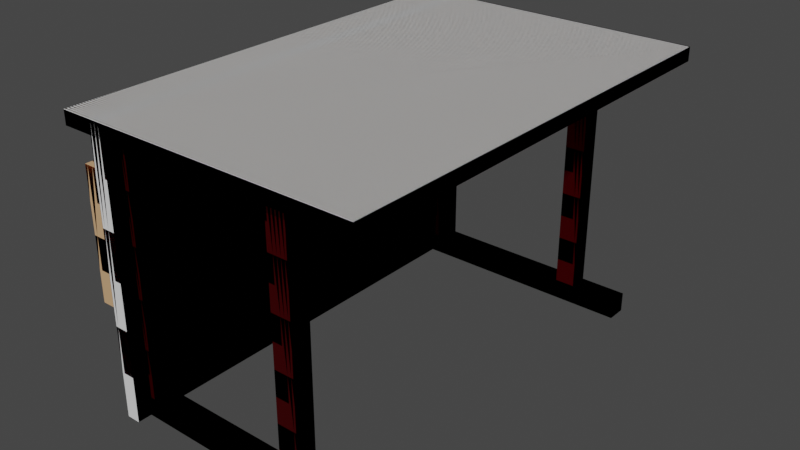 # Source: desk_red.blend  (saved by Blender 3.5.10; exported with 4.5.12 LTS)
import bpy
from mathutils import Matrix  # noqa: F401  (used for matrix-valued properties, if any)

bpy.ops.wm.read_factory_settings(use_empty=True)
scene = bpy.context.scene
scene.name = 'Scene'

# ---- collections
col_collection = bpy.data.collections.new('Collection'); scene.collection.children.link(col_collection)
col_collection_2 = bpy.data.collections.new('Collection 2'); scene.collection.children.link(col_collection_2)

# ---- materials (node trees are filled in below, after node groups)
mat_material_001 = bpy.data.materials.new('Material.001')
mat_material_001.use_transparent_shadow = False
mat_material_002 = bpy.data.materials.new('Material.002')
mat_material_002.use_transparent_shadow = False

# ---- material node trees
mat_material_001.use_nodes = True; mat_material_001.node_tree.nodes.clear()
_N = mat_material_001.node_tree.nodes; _L = mat_material_001.node_tree.links
n0 = _N.new('ShaderNodeBsdfPrincipled'); n0.name = 'Principled BSDF'; n0.location = (10, 300)
n0.distribution = 'GGX'
n0.subsurface_method = 'RANDOM_WALK_SKIN'
n0.inputs[0].default_value = (0.26, 0.002125, 0.00481, 1.0)
n0.inputs[1].default_value = 1.0
n0.inputs[3].default_value = 1.45
n0.inputs[27].default_value = (0.0, 0.0, 0.0, 1.0)
n0.inputs[28].default_value = 1.0
n1 = _N.new('ShaderNodeOutputMaterial'); n1.name = 'Material Output'; n1.location = (300, 300)
_L.new(n0.outputs[0], n1.inputs[0])
n1.is_active_output = True
mat_material_002.use_nodes = True; mat_material_002.node_tree.nodes.clear()
_N = mat_material_002.node_tree.nodes; _L = mat_material_002.node_tree.links
n0 = _N.new('ShaderNodeBsdfPrincipled'); n0.name = 'Principled BSDF'; n0.location = (10, 300)
n0.distribution = 'GGX'
n0.subsurface_method = 'RANDOM_WALK_SKIN'
n0.inputs[0].default_value = (0.6584, 0.402, 0.2122, 1.0)
n0.inputs[3].default_value = 1.45
n0.inputs[27].default_value = (0.0, 0.0, 0.0, 1.0)
n0.inputs[28].default_value = 1.0
n1 = _N.new('ShaderNodeOutputMaterial'); n1.name = 'Material Output'; n1.location = (300, 300)
_L.new(n0.outputs[0], n1.inputs[0])
n1.is_active_output = True

# ---- world
world_world = bpy.data.worlds.new('World'); scene.world = world_world
world_world.use_nodes = True; world_world.node_tree.nodes.clear()
_N = world_world.node_tree.nodes; _L = world_world.node_tree.links
n0 = _N.new('ShaderNodeOutputWorld'); n0.name = 'World Output'; n0.location = (300, 300)
n1 = _N.new('ShaderNodeBackground'); n1.name = 'Background'; n1.location = (10, 300)
n1.inputs[0].default_value = (0.05088, 0.05088, 0.05088, 1.0)
_L.new(n1.outputs[0], n0.inputs[0])
n0.is_active_output = True
world_world.color = (0.05088, 0.05088, 0.05088)
world_world.use_sun_shadow = False
world_world.sun_shadow_jitter_overblur = 0.0

# ---- meshes
me_cube_001 = bpy.data.meshes.new('Cube.001')
me_cube_001.from_pydata([(-1.209, -1.811, -0.04771), (-1.209, -1.811, 0.06165), (-1.209, 1.819, -0.04771), (-1.209, 1.819, 0.06165), (1.213, -1.811, -0.04771), (1.213, -1.811, 0.06165), (1.213, 1.819, -0.04771), (1.213, 1.819, 0.06165), (-1.209, -1.811, -0.04771), (-1.209, -1.811, 0.06165), (-1.209, 1.819, -0.04771), (-1.209, 1.819, 0.06165), (1.213, -1.811, -0.04771), (1.213, -1.811, 0.06165), (1.213, 1.819, -0.04771), (1.213, 1.819, 0.06165), (-0.9575, -1.811, 0.05143), (-0.8481, -1.811, 0.05143), (-0.9575, 1.819, 0.05143), (-0.8481, 1.819, 0.05143), (-0.9575, -1.811, -2.17), (-0.8481, -1.811, -2.17), (-0.9575, 1.819, -2.17), (-0.8481, 1.819, -2.17), (-0.9575, -1.811, 0.05143), (-0.8481, -1.811, 0.05143), (-0.9575, 1.819, 0.05143), (-0.8481, 1.819, 0.05143), (-0.9575, -1.811, -2.17), (-0.8481, -1.811, -2.17), (-0.9575, 1.819, -2.17), (-0.8481, 1.819, -2.17)], [], [(0, 1, 3, 2), (2, 3, 7, 6), (6, 7, 5, 4), (4, 5, 1, 0), (2, 6, 4, 0), (7, 3, 1, 5), (8, 9, 11, 10), (10, 11, 15, 14), (14, 15, 13, 12), (12, 13, 9, 8), (10, 14, 12, 8), (15, 11, 9, 13), (16, 17, 19, 18), (18, 19, 23, 22), (22, 23, 21, 20), (20, 21, 17, 16), (18, 22, 20, 16), (23, 19, 17, 21), (24, 25, 27, 26), (26, 27, 31, 30), (30, 31, 29, 28), (28, 29, 25, 24), (26, 30, 28, 24), (31, 27, 25, 29)])
me_cube_001.polygons.foreach_set('use_smooth', [True] * 24)
_k = set([(0, 1), (0, 2), (0, 4), (1, 3), (1, 5), (2, 3), (2, 6), (3, 7), (4, 5), (4, 6), (5, 7), (6, 7), (8, 9), (8, 10), (8, 12), (9, 11), (9, 13), (10, 11), (10, 14), (11, 15), (12, 13), (12, 14), (13, 15), (14, 15), (16, 17), (16, 18), (16, 20), (17, 19), (17, 21), (18, 19), (18, 22), (19, 23), (20, 21), (20, 22), (21, 23), (22, 23), (24, 25), (24, 26), (24, 28), (25, 27), (25, 29), (26, 27), (26, 30), (27, 31), (28, 29), (28, 30), (29, 31), (30, 31)])
me_cube_001.attributes.new('sharp_edge', 'BOOLEAN', 'EDGE').data.foreach_set('value', [ (min(e.vertices), max(e.vertices)) in _k for e in me_cube_001.edges])
_uv = me_cube_001.uv_layers.new(name='UVMap')
_uv.uv.foreach_set('vector', [0.375, 0.0, 0.625, 0.0, 0.625, 0.25, 0.375, 0.25, 0.375, 0.25, 0.625, 0.25, 0.625, 0.5, 0.375, 0.5, 0.375, 0.5, 0.625, 0.5, 0.625, 0.75, 0.375, 0.75, 0.375, 0.75, 0.625, 0.75, 0.625, 1.0, 0.375, 1.0, 0.125, 0.5, 0.375, 0.5, 0.375, 0.75, 0.125, 0.75, 0.625, 0.5, 0.875, 0.5, 0.875, 0.75, 0.625, 0.75, 0.375, 0.0, 0.625, 0.0, 0.625, 0.25, 0.375, 0.25, 0.375, 0.25, 0.625, 0.25, 0.625, 0.5, 0.375, 0.5, 0.375, 0.5, 0.625, 0.5, 0.625, 0.75, 0.375, 0.75, 0.375, 0.75, 0.625, 0.75, 0.625, 1.0, 0.375, 1.0, 0.125, 0.5, 0.375, 0.5, 0.375, 0.75, 0.125, 0.75, 0.625, 0.5, 0.875, 0.5, 0.875, 0.75, 0.625, 0.75, 0.375, 0.0, 0.625, 0.0, 0.625, 0.25, 0.375, 0.25, 0.375, 0.25, 0.625, 0.25, 0.625, 0.5, 0.375, 0.5, 0.375, 0.5, 0.625, 0.5, 0.625, 0.75, 0.375, 0.75, 0.375, 0.75, 0.625, 0.75, 0.625, 1.0, 0.375, 1.0, 0.125, 0.5, 0.375, 0.5, 0.375, 0.75, 0.125, 0.75, 0.625, 0.5, 0.875, 0.5, 0.875, 0.75, 0.625, 0.75, 0.375, 0.0, 0.625, 0.0, 0.625, 0.25, 0.375, 0.25, 0.375, 0.25, 0.625, 0.25, 0.625, 0.5, 0.375, 0.5, 0.375, 0.5, 0.625, 0.5, 0.625, 0.75, 0.375, 0.75, 0.375, 0.75, 0.625, 0.75, 0.625, 1.0, 0.375, 1.0, 0.125, 0.5, 0.375, 0.5, 0.375, 0.75, 0.125, 0.75, 0.625, 0.5, 0.875, 0.5, 0.875, 0.75, 0.625, 0.75])
me_cube_001.update()
me_cube_001.normals_split_custom_set([tuple(v) for v in zip(*[iter([-1.0, 0.0, 0.0, -1.0, 0.0, 0.0, -1.0, 0.0, 0.0, -1.0, 0.0, 0.0, 0.0, 1.0, 0.0, 0.0, 1.0, 0.0, 0.0, 1.0, 0.0, 0.0, 1.0, 0.0, 1.0, 0.0, 0.0, 1.0, 0.0, 0.0, 1.0, 0.0, 0.0, 1.0, 0.0, 0.0, 0.0, -1.0, 0.0, 0.0, -1.0, 0.0, 0.0, -1.0, 0.0, 0.0, -1.0, 0.0, 0.0, 0.0, -1.0, 0.0, 0.0, -1.0, 0.0, 0.0, -1.0, 0.0, 0.0, -1.0, 0.0, 0.0, 1.0, 0.0, 0.0, 1.0, 0.0, 0.0, 1.0, 0.0, 0.0, 1.0, -1.0, 0.0, 0.0, -1.0, 0.0, 0.0, -1.0, 0.0, 0.0, -1.0, 0.0, 0.0, 0.0, 1.0, 0.0, 0.0, 1.0, 0.0, 0.0, 1.0, 0.0, 0.0, 1.0, 0.0, 1.0, 0.0, 0.0, 1.0, 0.0, 0.0, 1.0, 0.0, 0.0, 1.0, 0.0, 0.0, 0.0, -1.0, 0.0, 0.0, -1.0, 0.0, 0.0, -1.0, 0.0, 0.0, -1.0, 0.0, 0.0, 0.0, -1.0, 0.0, 0.0, -1.0, 0.0, 0.0, -1.0, 0.0, 0.0, -1.0, 0.0, 0.0, 1.0, 0.0, 0.0, 1.0, 0.0, 0.0, 1.0, 0.0, 0.0, 1.0, 0.0, 0.0, 1.0, 0.0, 0.0, 1.0, 0.0, 0.0, 1.0, 0.0, 0.0, 1.0, 0.0, 1.0, 0.0, 0.0, 1.0, 0.0, 0.0, 1.0, 0.0, 0.0, 1.0, 0.0, 0.0, 0.0, -1.0, 0.0, 0.0, -1.0, 0.0, 0.0, -1.0, 0.0, 0.0, -1.0, 0.0, -1.0, 0.0, 0.0, -1.0, 0.0, 0.0, -1.0, 0.0, 0.0, -1.0, 0.0, -1.0, 0.0, 5.367e-08, -1.0, 0.0, 5.367e-08, -1.0, 0.0, 5.367e-08, -1.0, 0.0, 5.367e-08, 1.0, 0.0, -5.367e-08, 1.0, 0.0, -5.367e-08, 1.0, 0.0, -5.367e-08, 1.0, 0.0, -5.367e-08, 0.0, 0.0, 1.0, 0.0, 0.0, 1.0, 0.0, 0.0, 1.0, 0.0, 0.0, 1.0, 0.0, 1.0, 0.0, 0.0, 1.0, 0.0, 0.0, 1.0, 0.0, 0.0, 1.0, 0.0, 0.0, 0.0, -1.0, 0.0, 0.0, -1.0, 0.0, 0.0, -1.0, 0.0, 0.0, -1.0, 0.0, -1.0, 0.0, 0.0, -1.0, 0.0, 0.0, -1.0, 0.0, 0.0, -1.0, 0.0, -1.0, 0.0, 5.367e-08, -1.0, 0.0, 5.367e-08, -1.0, 0.0, 5.367e-08, -1.0, 0.0, 5.367e-08, 1.0, 0.0, -5.367e-08, 1.0, 0.0, -5.367e-08, 1.0, 0.0, -5.367e-08, 1.0, 0.0, -5.367e-08])] * 3)])
me_002 = bpy.data.meshes.new('Куб.002')
me_002.from_pydata([(-1.0, -1.0, -1.0), (-1.0, -1.0, 1.0), (-1.0, 1.0, -1.0), (-1.0, 1.0, 1.0), (1.0, -1.0, -1.0), (1.0, -1.0, 1.0), (1.0, 1.0, -1.0), (1.0, 1.0, 1.0), (-0.6784, -0.8454, -0.7113), (-0.6784, -0.8454, -40.71), (-0.6784, -0.9343, -0.7113), (-0.6784, -0.9343, -40.71), (-0.8117, -0.8454, -0.7113), (-0.8117, -0.8454, -40.71), (-0.8117, -0.9343, -0.7113), (-0.8117, -0.9343, -40.71), (0.4883, -0.8454, -0.7113), (0.4883, -0.8454, -40.71), (0.4883, -0.9343, -0.7113), (0.4883, -0.9343, -40.71), (0.3549, -0.8454, -0.7113), (0.3549, -0.8454, -40.71), (0.3549, -0.9343, -0.7113), (0.3549, -0.9343, -40.71), (0.4883, 0.9323, -0.7112), (0.4883, 0.9323, -40.71), (0.4883, 0.8434, -0.7112), (0.4883, 0.8434, -40.71), (0.3549, 0.9323, -0.7112), (0.3549, 0.9323, -40.71), (0.3549, 0.8434, -0.7112), (0.3549, 0.8434, -40.71), (0.8008, 0.9323, -43.85), (-0.8659, 0.9323, -43.85), (0.8008, 0.8434, -43.85), (-0.8659, 0.8434, -43.85), (0.8008, 0.9323, -40.65), (-0.8659, 0.9323, -40.65), (0.8008, 0.8434, -40.65), (-0.8659, 0.8434, -40.65), (-0.6784, 0.9323, -0.7112), (-0.6784, 0.9323, -40.71), (-0.6784, 0.8434, -0.7112), (-0.6784, 0.8434, -40.71), (-0.8117, 0.9323, -0.7112), (-0.8117, 0.9323, -40.71), (-0.8117, 0.8434, -0.7112), (-0.8117, 0.8434, -40.71), (0.8008, -0.8454, -43.85), (-0.8659, -0.8454, -43.85), (0.8008, -0.9343, -43.85), (-0.8659, -0.9343, -43.85), (0.8008, -0.8454, -40.65), (-0.8659, -0.8454, -40.65), (0.8008, -0.9343, -40.65), (-0.8659, -0.9343, -40.65), (-0.8965, -1.0, -5.492), (-0.8132, -1.0, -5.492), (-0.8965, 1.0, -5.492), (-0.8132, 1.0, -5.492), (-0.8965, -1.0, -25.84), (-0.8132, -1.0, -25.84), (-0.8965, 1.0, -25.84), (-0.8132, 1.0, -25.84), (-1.0, -1.0, -1.0), (-1.0, -1.0, 1.0), (-1.0, 1.0, -1.0), (-1.0, 1.0, 1.0), (1.0, -1.0, -1.0), (1.0, -1.0, 1.0), (1.0, 1.0, -1.0), (1.0, 1.0, 1.0), (-0.6784, -0.8454, -0.7113), (-0.6784, -0.8454, -40.71), (-0.6784, -0.9343, -0.7113), (-0.6784, -0.9343, -40.71), (-0.8117, -0.8454, -0.7113), (-0.8117, -0.8454, -40.71), (-0.8117, -0.9343, -0.7113), (-0.8117, -0.9343, -40.71), (0.4883, -0.8454, -0.7113), (0.4883, -0.8454, -40.71), (0.4883, -0.9343, -0.7113), (0.4883, -0.9343, -40.71), (0.3549, -0.8454, -0.7113), (0.3549, -0.8454, -40.71), (0.3549, -0.9343, -0.7113), (0.3549, -0.9343, -40.71), (0.4883, 0.9323, -0.7112), (0.4883, 0.9323, -40.71), (0.4883, 0.8434, -0.7112), (0.4883, 0.8434, -40.71), (0.3549, 0.9323, -0.7112), (0.3549, 0.9323, -40.71), (0.3549, 0.8434, -0.7112), (0.3549, 0.8434, -40.71), (0.8008, 0.9323, -43.85), (-0.8659, 0.9323, -43.85), (0.8008, 0.8434, -43.85), (-0.8659, 0.8434, -43.85), (0.8008, 0.9323, -40.65), (-0.8659, 0.9323, -40.65), (0.8008, 0.8434, -40.65), (-0.8659, 0.8434, -40.65), (-0.6784, 0.9323, -0.7112), (-0.6784, 0.9323, -40.71), (-0.6784, 0.8434, -0.7112), (-0.6784, 0.8434, -40.71), (-0.8117, 0.9323, -0.7112), (-0.8117, 0.9323, -40.71), (-0.8117, 0.8434, -0.7112), (-0.8117, 0.8434, -40.71), (0.8008, -0.8454, -43.85), (-0.8659, -0.8454, -43.85), (0.8008, -0.9343, -43.85), (-0.8659, -0.9343, -43.85), (0.8008, -0.8454, -40.65), (-0.8659, -0.8454, -40.65), (0.8008, -0.9343, -40.65), (-0.8659, -0.9343, -40.65), (-0.8965, -1.0, -5.492), (-0.8132, -1.0, -5.492), (-0.8965, 1.0, -5.492), (-0.8132, 1.0, -5.492), (-0.8965, -1.0, -25.84), (-0.8132, -1.0, -25.84), (-0.8965, 1.0, -25.84), (-0.8132, 1.0, -25.84), (-1.0, -1.0, -1.0), (-1.0, -1.0, 1.0), (-1.0, 1.0, -1.0), (-1.0, 1.0, 1.0), (1.0, -1.0, -1.0), (1.0, -1.0, 1.0), (1.0, 1.0, -1.0), (1.0, 1.0, 1.0), (-0.6784, -0.8454, -0.7113), (-0.6784, -0.8454, -40.71), (-0.6784, -0.9343, -0.7113), (-0.6784, -0.9343, -40.71), (-0.8117, -0.8454, -0.7113), (-0.8117, -0.8454, -40.71), (-0.8117, -0.9343, -0.7113), (-0.8117, -0.9343, -40.71), (0.4883, -0.8454, -0.7113), (0.4883, -0.8454, -40.71), (0.4883, -0.9343, -0.7113), (0.4883, -0.9343, -40.71), (0.3549, -0.8454, -0.7113), (0.3549, -0.8454, -40.71), (0.3549, -0.9343, -0.7113), (0.3549, -0.9343, -40.71), (0.4883, 0.9323, -0.7112), (0.4883, 0.9323, -40.71), (0.4883, 0.8434, -0.7112), (0.4883, 0.8434, -40.71), (0.3549, 0.9323, -0.7112), (0.3549, 0.9323, -40.71), (0.3549, 0.8434, -0.7112), (0.3549, 0.8434, -40.71), (0.8008, 0.9323, -43.85), (-0.8659, 0.9323, -43.85), (0.8008, 0.8434, -43.85), (-0.8659, 0.8434, -43.85), (0.8008, 0.9323, -40.65), (-0.8659, 0.9323, -40.65), (0.8008, 0.8434, -40.65), (-0.8659, 0.8434, -40.65), (-0.6784, 0.9323, -0.7112), (-0.6784, 0.9323, -40.71), (-0.6784, 0.8434, -0.7112), (-0.6784, 0.8434, -40.71), (-0.8117, 0.9323, -0.7112), (-0.8117, 0.9323, -40.71), (-0.8117, 0.8434, -0.7112), (-0.8117, 0.8434, -40.71), (0.8008, -0.8454, -43.85), (-0.8659, -0.8454, -43.85), (0.8008, -0.9343, -43.85), (-0.8659, -0.9343, -43.85), (0.8008, -0.8454, -40.65), (-0.8659, -0.8454, -40.65), (0.8008, -0.9343, -40.65), (-0.8659, -0.9343, -40.65), (-0.8965, -1.0, -5.492), (-0.8132, -1.0, -5.492), (-0.8965, 1.0, -5.492), (-0.8132, 1.0, -5.492), (-0.8965, -1.0, -25.84), (-0.8132, -1.0, -25.84), (-0.8965, 1.0, -25.84), (-0.8132, 1.0, -25.84)], [], [(0, 1, 3, 2), (2, 3, 7, 6), (6, 7, 5, 4), (4, 5, 1, 0), (2, 6, 4, 0), (7, 3, 1, 5), (8, 12, 14, 10), (11, 10, 14, 15), (15, 14, 12, 13), (13, 9, 11, 15), (9, 8, 10, 11), (13, 12, 8, 9), (16, 20, 22, 18), (19, 18, 22, 23), (23, 22, 20, 21), (21, 17, 19, 23), (17, 16, 18, 19), (21, 20, 16, 17), (24, 28, 30, 26), (27, 26, 30, 31), (31, 30, 28, 29), (29, 25, 27, 31), (25, 24, 26, 27), (29, 28, 24, 25), (32, 36, 38, 34), (35, 34, 38, 39), (39, 38, 36, 37), (37, 33, 35, 39), (33, 32, 34, 35), (37, 36, 32, 33), (40, 44, 46, 42), (43, 42, 46, 47), (47, 46, 44, 45), (45, 41, 43, 47), (41, 40, 42, 43), (45, 44, 40, 41), (48, 52, 54, 50), (51, 50, 54, 55), (55, 54, 52, 53), (53, 49, 51, 55), (49, 48, 50, 51), (53, 52, 48, 49), (56, 57, 59, 58), (58, 59, 63, 62), (62, 63, 61, 60), (60, 61, 57, 56), (58, 62, 60, 56), (63, 59, 57, 61), (64, 65, 67, 66), (66, 67, 71, 70), (70, 71, 69, 68), (68, 69, 65, 64), (66, 70, 68, 64), (71, 67, 65, 69), (72, 76, 78, 74), (75, 74, 78, 79), (79, 78, 76, 77), (77, 73, 75, 79), (73, 72, 74, 75), (77, 76, 72, 73), (80, 84, 86, 82), (83, 82, 86, 87), (87, 86, 84, 85), (85, 81, 83, 87), (81, 80, 82, 83), (85, 84, 80, 81), (88, 92, 94, 90), (91, 90, 94, 95), (95, 94, 92, 93), (93, 89, 91, 95), (89, 88, 90, 91), (93, 92, 88, 89), (96, 100, 102, 98), (99, 98, 102, 103), (103, 102, 100, 101), (101, 97, 99, 103), (97, 96, 98, 99), (101, 100, 96, 97), (104, 108, 110, 106), (107, 106, 110, 111), (111, 110, 108, 109), (109, 105, 107, 111), (105, 104, 106, 107), (109, 108, 104, 105), (112, 116, 118, 114), (115, 114, 118, 119), (119, 118, 116, 117), (117, 113, 115, 119), (113, 112, 114, 115), (117, 116, 112, 113), (120, 121, 123, 122), (122, 123, 127, 126), (126, 127, 125, 124), (124, 125, 121, 120), (122, 126, 124, 120), (127, 123, 121, 125), (128, 129, 131, 130), (130, 131, 135, 134), (134, 135, 133, 132), (132, 133, 129, 128), (130, 134, 132, 128), (135, 131, 129, 133), (136, 140, 142, 138), (139, 138, 142, 143), (143, 142, 140, 141), (141, 137, 139, 143), (137, 136, 138, 139), (141, 140, 136, 137), (144, 148, 150, 146), (147, 146, 150, 151), (151, 150, 148, 149), (149, 145, 147, 151), (145, 144, 146, 147), (149, 148, 144, 145), (152, 156, 158, 154), (155, 154, 158, 159), (159, 158, 156, 157), (157, 153, 155, 159), (153, 152, 154, 155), (157, 156, 152, 153), (160, 164, 166, 162), (163, 162, 166, 167), (167, 166, 164, 165), (165, 161, 163, 167), (161, 160, 162, 163), (165, 164, 160, 161), (168, 172, 174, 170), (171, 170, 174, 175), (175, 174, 172, 173), (173, 169, 171, 175), (169, 168, 170, 171), (173, 172, 168, 169), (176, 180, 182, 178), (179, 178, 182, 183), (183, 182, 180, 181), (181, 177, 179, 183), (177, 176, 178, 179), (181, 180, 176, 177), (184, 185, 187, 186), (186, 187, 191, 190), (190, 191, 189, 188), (188, 189, 185, 184), (186, 190, 188, 184), (191, 187, 185, 189)])
me_002.polygons.foreach_set('use_smooth', [True] * 144)
me_002.polygons.foreach_set('material_index', [3, 3, 3, 3, 3, 3, 3, 0, 0, 0, 0, 0, 3, 0, 0, 0, 0, 0, 3, 0, 0, 0, 0, 0, 0, 0, 0, 0, 0, 0, 3, 0, 0, 0, 0, 0, 0, 0, 0, 0, 0, 0, 3, 3, 3, 3, 3, 3, 3, 3, 3, 3, 3, 3, 3, 0, 0, 0, 0, 0, 3, 0, 0, 0, 0, 0, 3, 0, 0, 0, 0, 0, 0, 0, 0, 0, 0, 0, 3, 0, 0, 0, 0, 0, 0, 0, 0, 0, 0, 0, 3, 3, 3, 3, 3, 3, 3, 3, 3, 3, 3, 3, 3, 0, 0, 0, 0, 0, 3, 0, 0, 0, 0, 0, 3, 0, 0, 0, 0, 0, 0, 0, 0, 0, 0, 0, 3, 0, 0, 0, 0, 0, 0, 0, 0, 0, 0, 0, 3, 3, 3, 3, 3, 3])
_k = set([(0, 1), (0, 2), (0, 4), (1, 3), (1, 5), (2, 3), (2, 6), (3, 7), (4, 5), (4, 6), (5, 7), (6, 7), (8, 9), (8, 10), (8, 12), (9, 11), (9, 13), (10, 11), (10, 14), (11, 15), (12, 13), (12, 14), (13, 15), (14, 15), (16, 17), (16, 18), (16, 20), (17, 19), (17, 21), (18, 19), (18, 22), (19, 23), (20, 21), (20, 22), (21, 23), (22, 23), (24, 25), (24, 26), (24, 28), (25, 27), (25, 29), (26, 27), (26, 30), (27, 31), (28, 29), (28, 30), (29, 31), (30, 31), (32, 33), (32, 34), (32, 36), (33, 35), (33, 37), (34, 35), (34, 38), (35, 39), (36, 37), (36, 38), (37, 39), (38, 39), (40, 41), (40, 42), (40, 44), (41, 43), (41, 45), (42, 43), (42, 46), (43, 47), (44, 45), (44, 46), (45, 47), (46, 47), (48, 49), (48, 50), (48, 52), (49, 51), (49, 53), (50, 51), (50, 54), (51, 55), (52, 53), (52, 54), (53, 55), (54, 55), (56, 57), (56, 58), (56, 60), (57, 59), (57, 61), (58, 59), (58, 62), (59, 63), (60, 61), (60, 62), (61, 63), (62, 63), (64, 65), (64, 66), (64, 68), (65, 67), (65, 69), (66, 67), (66, 70), (67, 71), (68, 69), (68, 70), (69, 71), (70, 71), (72, 73), (72, 74), (72, 76), (73, 75), (73, 77), (74, 75), (74, 78), (75, 79), (76, 77), (76, 78), (77, 79), (78, 79), (80, 81), (80, 82), (80, 84), (81, 83), (81, 85), (82, 83), (82, 86), (83, 87), (84, 85), (84, 86), (85, 87), (86, 87), (88, 89), (88, 90), (88, 92), (89, 91), (89, 93), (90, 91), (90, 94), (91, 95), (92, 93), (92, 94), (93, 95), (94, 95), (96, 97), (96, 98), (96, 100), (97, 99), (97, 101), (98, 99), (98, 102), (99, 103), (100, 101), (100, 102), (101, 103), (102, 103), (104, 105), (104, 106), (104, 108), (105, 107), (105, 109), (106, 107), (106, 110), (107, 111), (108, 109), (108, 110), (109, 111), (110, 111), (112, 113), (112, 114), (112, 116), (113, 115), (113, 117), (114, 115), (114, 118), (115, 119), (116, 117), (116, 118), (117, 119), (118, 119), (120, 121), (120, 122), (120, 124), (121, 123), (121, 125), (122, 123), (122, 126), (123, 127), (124, 125), (124, 126), (125, 127), (126, 127), (128, 129), (128, 130), (128, 132), (129, 131), (129, 133), (130, 131), (130, 134), (131, 135), (132, 133), (132, 134), (133, 135), (134, 135), (136, 137), (136, 138), (136, 140), (137, 139), (137, 141), (138, 139), (138, 142), (139, 143), (140, 141), (140, 142), (141, 143), (142, 143), (144, 145), (144, 146), (144, 148), (145, 147), (145, 149), (146, 147), (146, 150), (147, 151), (148, 149), (148, 150), (149, 151), (150, 151), (152, 153), (152, 154), (152, 156), (153, 155), (153, 157), (154, 155), (154, 158), (155, 159), (156, 157), (156, 158), (157, 159), (158, 159), (160, 161), (160, 162), (160, 164), (161, 163), (161, 165), (162, 163), (162, 166), (163, 167), (164, 165), (164, 166), (165, 167), (166, 167), (168, 169), (168, 170), (168, 172), (169, 171), (169, 173), (170, 171), (170, 174), (171, 175), (172, 173), (172, 174), (173, 175), (174, 175), (176, 177), (176, 178), (176, 180), (177, 179), (177, 181), (178, 179), (178, 182), (179, 183), (180, 181), (180, 182), (181, 183), (182, 183), (184, 185), (184, 186), (184, 188), (185, 187), (185, 189), (186, 187), (186, 190), (187, 191), (188, 189), (188, 190), (189, 191), (190, 191)])
me_002.attributes.new('sharp_edge', 'BOOLEAN', 'EDGE').data.foreach_set('value', [ (min(e.vertices), max(e.vertices)) in _k for e in me_002.edges])
_uv = me_002.uv_layers.new(name='UVКарта')
_uv.uv.foreach_set('vector', [0.2257, 0.6602, 0.2257, 0.7069, 0.1791, 0.7069, 0.1791, 0.6602, 0.3949, 0.9481, 0.3949, 0.9947, 0.3483, 0.9947, 0.3483, 0.9481, 0.2829, 0.9461, 0.2829, 0.9927, 0.2363, 0.9927, 0.2363, 0.9461, 0.2257, 0.9461, 0.2257, 0.9927, 0.1791, 0.9927, 0.1791, 0.9461, 0.2363, 0.8889, 0.2829, 0.8889, 0.2829, 0.9356, 0.2363, 0.9356, 0.1791, 0.8889, 0.2257, 0.8889, 0.2257, 0.9356, 0.1791, 0.9356, 0.6944, 0.9481, 0.6944, 0.9512, 0.6923, 0.9512, 0.6923, 0.9481, 0.3514, 0.00528, 0.3514, 0.9375, 0.3483, 0.9375, 0.3483, 0.00528, 0.8932, 0.00528, 0.8932, 0.9375, 0.8911, 0.9375, 0.8911, 0.00528, 0.6817, 0.9481, 0.6817, 0.9512, 0.6797, 0.9512, 0.6797, 0.9481, 0.8174, 0.00528, 0.8174, 0.9375, 0.8153, 0.9375, 0.8153, 0.00528, 0.4198, 0.00528, 0.4198, 0.9375, 0.4167, 0.9375, 0.4167, 0.00528, 0.6565, 0.9481, 0.6565, 0.9512, 0.6544, 0.9512, 0.6544, 0.9481, 0.5701, 0.00528, 0.5701, 0.9375, 0.567, 0.9375, 0.567, 0.00528, 0.6784, 0.00528, 0.6784, 0.9375, 0.6764, 0.9375, 0.6764, 0.00528, 0.6312, 0.9481, 0.6312, 0.9512, 0.6291, 0.9512, 0.6291, 0.9481, 0.8048, 0.00528, 0.8048, 0.9375, 0.8027, 0.9375, 0.8027, 0.00528, 0.5018, 0.00528, 0.5018, 0.9375, 0.4987, 0.9375, 0.4987, 0.00528, 0.5807, 0.9481, 0.5807, 0.9512, 0.5786, 0.9512, 0.5786, 0.9481, 0.5291, 0.00528, 0.5291, 0.9375, 0.526, 0.9375, 0.526, 0.00528, 0.9311, 0.00528, 0.9311, 0.9375, 0.929, 0.9375, 0.929, 0.00528, 0.5554, 0.9481, 0.5554, 0.9512, 0.5533, 0.9512, 0.5533, 0.9481, 0.7037, 0.00528, 0.7037, 0.9375, 0.7016, 0.9375, 0.7016, 0.00528, 0.6658, 0.00528, 0.6658, 0.9375, 0.6627, 0.9375, 0.6627, 0.00528, 0.1648, 0.7454, 0.1648, 0.82, 0.1627, 0.82, 0.1627, 0.7454, 0.1791, 0.49, 0.218, 0.49, 0.218, 0.5645, 0.1791, 0.5645, 0.1522, 0.8877, 0.1522, 0.9265, 0.1501, 0.9265, 0.1501, 0.8877, 0.3061, 0.82, 0.3061, 0.7454, 0.3082, 0.7454, 0.3082, 0.82, 0.3314, 0.948, 0.3314, 0.9091, 0.3334, 0.9091, 0.3334, 0.948, 0.0803, 0.6602, 0.1191, 0.6602, 0.1191, 0.7348, 0.0803, 0.7348, 0.1522, 0.9371, 0.1522, 0.9402, 0.1501, 0.9402, 0.1501, 0.9371, 0.5565, 0.00528, 0.5565, 0.9375, 0.5533, 0.9375, 0.5533, 0.00528, 0.969, 0.00528, 0.969, 0.9375, 0.9669, 0.9375, 0.9669, 0.00528, 0.1648, 0.9371, 0.1648, 0.9402, 0.1627, 0.9402, 0.1627, 0.9371, 0.729, 0.00528, 0.729, 0.9375, 0.7269, 0.9375, 0.7269, 0.00528, 0.4334, 0.00528, 0.4334, 0.9375, 0.4303, 0.9375, 0.4303, 0.00528, 0.3294, 0.5751, 0.3294, 0.6497, 0.3273, 0.6497, 0.3273, 0.5751, 0.0803, 0.5751, 0.1191, 0.5751, 0.1191, 0.6497, 0.0803, 0.6497, 0.2955, 0.8877, 0.2955, 0.9265, 0.2935, 0.9265, 0.2935, 0.8877, 0.3187, 0.82, 0.3187, 0.7454, 0.3208, 0.7454, 0.3208, 0.82, 0.1375, 0.9265, 0.1375, 0.8877, 0.1395, 0.8877, 0.1395, 0.9265, 0.1297, 0.5751, 0.1685, 0.5751, 0.1685, 0.6497, 0.1297, 0.6497, 0.1644, 0.8771, 0.1625, 0.8771, 0.1625, 0.8305, 0.1644, 0.8305, 0.01973, 0.9641, 0.01778, 0.9641, 0.01778, 0.49, 0.01973, 0.49, 0.2935, 0.8305, 0.2954, 0.8305, 0.2954, 0.8771, 0.2935, 0.8771, 0.04279, 0.49, 0.04473, 0.49, 0.04473, 0.9641, 0.04279, 0.9641, 0.3378, 0.00528, 0.3378, 0.4794, 0.2912, 0.4794, 0.2912, 0.00528, 0.05189, 0.005281, 0.05189, 0.4794, 0.00528, 0.4794, 0.00528, 0.00528, 0.1269, 0.8597, 0.1269, 0.9063, 0.0803, 0.9063, 0.0803, 0.8597, 0.2257, 0.7746, 0.2257, 0.8212, 0.1791, 0.8212, 0.1791, 0.7746, 0.2829, 0.6602, 0.2829, 0.7069, 0.2363, 0.7069, 0.2363, 0.6602, 0.1269, 0.8026, 0.1269, 0.8492, 0.0803, 0.8492, 0.0803, 0.8026, 0.1791, 0.8318, 0.2257, 0.8318, 0.2257, 0.8784, 0.1791, 0.8784, 0.4055, 0.9481, 0.4521, 0.9481, 0.4521, 0.9947, 0.4055, 0.9947, 0.6438, 0.9481, 0.6438, 0.9512, 0.6418, 0.9512, 0.6418, 0.9481, 0.3924, 0.00528, 0.3924, 0.9375, 0.3893, 0.9375, 0.3893, 0.00528, 0.7416, 0.00528, 0.7416, 0.9375, 0.7395, 0.9375, 0.7395, 0.00528, 0.6186, 0.9481, 0.6186, 0.9512, 0.6165, 0.9512, 0.6165, 0.9481, 0.7921, 0.00528, 0.7921, 0.9375, 0.7901, 0.9375, 0.7901, 0.00528, 0.4471, 0.00528, 0.4471, 0.9375, 0.444, 0.9375, 0.444, 0.00528, 0.5418, 0.9481, 0.5418, 0.9512, 0.5397, 0.9512, 0.5397, 0.9481, 0.5428, 0.00528, 0.5428, 0.9375, 0.5397, 0.9375, 0.5397, 0.00528, 0.7795, 0.00528, 0.7795, 0.9375, 0.7774, 0.9375, 0.7774, 0.00528, 0.4774, 0.9481, 0.4774, 0.9512, 0.4753, 0.9512, 0.4753, 0.9481, 0.8679, 0.00528, 0.8679, 0.9375, 0.8659, 0.9375, 0.8659, 0.00528, 0.6248, 0.00528, 0.6248, 0.9375, 0.6217, 0.9375, 0.6217, 0.00528, 0.4647, 0.9481, 0.4647, 0.9512, 0.4627, 0.9512, 0.4627, 0.9481, 0.4744, 0.00528, 0.4744, 0.9375, 0.4713, 0.9375, 0.4713, 0.00528, 0.9563, 0.00528, 0.9563, 0.9375, 0.9543, 0.9375, 0.9543, 0.00528, 0.2955, 0.9371, 0.2955, 0.9402, 0.2935, 0.9402, 0.2935, 0.9371, 0.7163, 0.00528, 0.7163, 0.9375, 0.7143, 0.9375, 0.7143, 0.00528, 0.6385, 0.00528, 0.6385, 0.9375, 0.6354, 0.9375, 0.6354, 0.00528, 0.3294, 0.49, 0.3294, 0.5645, 0.3273, 0.5645, 0.3273, 0.49, 0.0803, 0.49, 0.1191, 0.49, 0.1191, 0.5645, 0.0803, 0.5645, 0.1648, 0.8877, 0.1648, 0.9265, 0.1627, 0.9265, 0.1627, 0.8877, 0.2935, 0.82, 0.2935, 0.7454, 0.2955, 0.7454, 0.2955, 0.82, 0.3187, 0.9188, 0.3187, 0.8799, 0.3208, 0.8799, 0.3208, 0.9188, 0.2285, 0.5751, 0.2674, 0.5751, 0.2674, 0.6497, 0.2285, 0.6497, 0.5681, 0.9481, 0.5681, 0.9512, 0.566, 0.9512, 0.566, 0.9481, 0.6111, 0.00528, 0.6111, 0.9375, 0.608, 0.9375, 0.608, 0.00528, 0.9185, 0.00528, 0.9185, 0.9375, 0.9164, 0.9375, 0.9164, 0.00528, 0.606, 0.9481, 0.606, 0.9512, 0.6039, 0.9512, 0.6039, 0.9481, 0.7669, 0.00528, 0.7669, 0.9375, 0.7648, 0.9375, 0.7648, 0.00528, 0.3788, 0.00528, 0.3788, 0.9375, 0.3757, 0.9375, 0.3757, 0.00528, 0.3334, 0.6602, 0.3334, 0.7348, 0.3314, 0.7348, 0.3314, 0.6602, 0.2285, 0.49, 0.2674, 0.49, 0.2674, 0.5645, 0.2285, 0.5645, 0.3208, 0.8305, 0.3208, 0.8694, 0.3187, 0.8694, 0.3187, 0.8305, 0.3061, 0.7348, 0.3061, 0.6602, 0.3082, 0.6602, 0.3082, 0.7348, 0.3061, 0.9682, 0.3061, 0.9293, 0.3082, 0.9293, 0.3082, 0.9682, 0.2779, 0.5751, 0.3168, 0.5751, 0.3168, 0.6497, 0.2779, 0.6497, 0.3333, 0.8492, 0.3314, 0.8492, 0.3314, 0.8026, 0.3333, 0.8026, 0.03223, 0.9641, 0.03029, 0.9641, 0.03029, 0.49, 0.03223, 0.49, 0.1375, 0.8305, 0.1394, 0.8305, 0.1394, 0.8771, 0.1375, 0.8771, 0.00528, 0.49, 0.007223, 0.49, 0.007223, 0.9641, 0.00528, 0.9641, 0.2234, 0.00528, 0.2234, 0.4794, 0.1768, 0.4794, 0.1768, 0.00528, 0.1091, 0.005281, 0.1091, 0.4794, 0.06245, 0.4794, 0.06245, 0.00528, 0.2829, 0.8318, 0.2829, 0.8784, 0.2363, 0.8784, 0.2363, 0.8318, 0.2829, 0.7746, 0.2829, 0.8212, 0.2363, 0.8212, 0.2363, 0.7746, 0.1269, 0.9169, 0.1269, 0.9635, 0.0803, 0.9635, 0.0803, 0.9169, 0.2829, 0.7174, 0.2829, 0.764, 0.2363, 0.764, 0.2363, 0.7174, 0.1791, 0.7174, 0.2257, 0.7174, 0.2257, 0.764, 0.1791, 0.764, 0.0803, 0.7454, 0.1269, 0.7454, 0.1269, 0.792, 0.0803, 0.792, 0.1395, 0.9371, 0.1395, 0.9402, 0.1375, 0.9402, 0.1375, 0.9371, 0.4061, 0.00528, 0.4061, 0.9375, 0.403, 0.9375, 0.403, 0.00528, 0.8427, 0.00528, 0.8427, 0.9375, 0.8406, 0.9375, 0.8406, 0.00528, 0.5026, 0.9481, 0.5026, 0.9512, 0.5006, 0.9512, 0.5006, 0.9481, 0.6911, 0.00528, 0.6911, 0.9375, 0.689, 0.9375, 0.689, 0.00528, 0.3651, 0.00528, 0.3651, 0.9375, 0.362, 0.9375, 0.362, 0.00528, 0.6691, 0.9481, 0.6691, 0.9512, 0.667, 0.9512, 0.667, 0.9481, 0.5975, 0.00528, 0.5975, 0.9375, 0.5944, 0.9375, 0.5944, 0.00528, 0.8553, 0.00528, 0.8553, 0.9375, 0.8532, 0.9375, 0.8532, 0.00528, 0.5933, 0.9481, 0.5933, 0.9512, 0.5912, 0.9512, 0.5912, 0.9481, 0.83, 0.00528, 0.83, 0.9375, 0.828, 0.9375, 0.828, 0.00528, 0.4881, 0.00528, 0.4881, 0.9375, 0.485, 0.9375, 0.485, 0.00528, 0.5153, 0.9481, 0.5153, 0.9512, 0.5132, 0.9512, 0.5132, 0.9481, 0.5155, 0.00528, 0.5155, 0.9375, 0.5123, 0.9375, 0.5123, 0.00528, 0.9437, 0.00528, 0.9437, 0.9375, 0.9416, 0.9375, 0.9416, 0.00528, 0.707, 0.9481, 0.707, 0.9512, 0.7049, 0.9512, 0.7049, 0.9481, 0.7542, 0.00528, 0.7542, 0.9375, 0.7522, 0.9375, 0.7522, 0.00528, 0.6521, 0.00528, 0.6521, 0.9375, 0.649, 0.9375, 0.649, 0.00528, 0.2955, 0.6602, 0.2955, 0.7348, 0.2935, 0.7348, 0.2935, 0.6602, 0.2779, 0.49, 0.3168, 0.49, 0.3168, 0.5645, 0.2779, 0.5645, 0.3208, 0.9293, 0.3208, 0.9682, 0.3187, 0.9682, 0.3187, 0.9293, 0.3187, 0.7348, 0.3187, 0.6602, 0.3208, 0.6602, 0.3208, 0.7348, 0.3061, 0.8694, 0.3061, 0.8305, 0.3082, 0.8305, 0.3082, 0.8694, 0.1297, 0.6602, 0.1685, 0.6602, 0.1685, 0.7348, 0.1297, 0.7348, 0.49, 0.9481, 0.49, 0.9512, 0.4879, 0.9512, 0.4879, 0.9481, 0.5838, 0.00528, 0.5838, 0.9375, 0.5807, 0.9375, 0.5807, 0.00528, 0.9058, 0.00528, 0.9058, 0.9375, 0.9037, 0.9375, 0.9037, 0.00528, 0.5281, 0.9481, 0.5281, 0.9512, 0.526, 0.9512, 0.526, 0.9481, 0.8806, 0.00528, 0.8806, 0.9375, 0.8785, 0.9375, 0.8785, 0.00528, 0.4608, 0.00528, 0.4608, 0.9375, 0.4577, 0.9375, 0.4577, 0.00528, 0.1522, 0.7454, 0.1522, 0.82, 0.1501, 0.82, 0.1501, 0.7454, 0.1297, 0.49, 0.1685, 0.49, 0.1685, 0.5645, 0.1297, 0.5645, 0.3082, 0.8799, 0.3082, 0.9188, 0.3061, 0.9188, 0.3061, 0.8799, 0.1375, 0.82, 0.1375, 0.7454, 0.1395, 0.7454, 0.1395, 0.82, 0.3314, 0.8986, 0.3314, 0.8597, 0.3334, 0.8597, 0.3334, 0.8986, 0.1791, 0.5751, 0.218, 0.5751, 0.218, 0.6497, 0.1791, 0.6497, 0.1519, 0.8771, 0.15, 0.8771, 0.15, 0.8305, 0.1519, 0.8305, 0.06974, 0.9641, 0.0678, 0.9641, 0.06779, 0.49, 0.06974, 0.49, 0.3314, 0.7454, 0.3333, 0.7454, 0.3333, 0.792, 0.3314, 0.792, 0.05529, 0.49, 0.05723, 0.49, 0.05723, 0.9641, 0.05529, 0.9641, 0.2806, 0.00528, 0.2806, 0.4794, 0.234, 0.4794, 0.234, 0.00528, 0.1662, 0.005281, 0.1662, 0.4794, 0.1196, 0.4794, 0.1196, 0.00528])
_uv.active_render = True
_uv = me_002.uv_layers.new(name='UVMap')
_uv.uv.foreach_set('vector', [0.0, 0.0, 0.0, 0.0, 0.0, 0.0, 0.0, 0.0, 0.0, 0.0, 0.0, 0.0, 0.0, 0.0, 0.0, 0.0, 0.0, 0.0, 0.0, 0.0, 0.0, 0.0, 0.0, 0.0, 0.0, 0.0, 0.0, 0.0, 0.0, 0.0, 0.0, 0.0, 0.0, 0.0, 0.0, 0.0, 0.0, 0.0, 0.0, 0.0, 0.0, 0.0, 0.0, 0.0, 0.0, 0.0, 0.0, 0.0, 0.625, 0.5, 0.875, 0.5, 0.875, 0.75, 0.625, 0.75, 0.375, 0.75, 0.625, 0.75, 0.625, 1.0, 0.375, 1.0, 0.375, 0.0, 0.625, 0.0, 0.625, 0.25, 0.375, 0.25, 0.125, 0.5, 0.375, 0.5, 0.375, 0.75, 0.125, 0.75, 0.375, 0.5, 0.625, 0.5, 0.625, 0.75, 0.375, 0.75, 0.375, 0.25, 0.625, 0.25, 0.625, 0.5, 0.375, 0.5, 0.625, 0.5, 0.875, 0.5, 0.875, 0.75, 0.625, 0.75, 0.375, 0.75, 0.625, 0.75, 0.625, 1.0, 0.375, 1.0, 0.375, 0.0, 0.625, 0.0, 0.625, 0.25, 0.375, 0.25, 0.125, 0.5, 0.375, 0.5, 0.375, 0.75, 0.125, 0.75, 0.375, 0.5, 0.625, 0.5, 0.625, 0.75, 0.375, 0.75, 0.375, 0.25, 0.625, 0.25, 0.625, 0.5, 0.375, 0.5, 0.625, 0.5, 0.875, 0.5, 0.875, 0.75, 0.625, 0.75, 0.375, 0.75, 0.625, 0.75, 0.625, 1.0, 0.375, 1.0, 0.375, 0.0, 0.625, 0.0, 0.625, 0.25, 0.375, 0.25, 0.125, 0.5, 0.375, 0.5, 0.375, 0.75, 0.125, 0.75, 0.375, 0.5, 0.625, 0.5, 0.625, 0.75, 0.375, 0.75, 0.375, 0.25, 0.625, 0.25, 0.625, 0.5, 0.375, 0.5, 0.625, 0.5, 0.875, 0.5, 0.875, 0.75, 0.625, 0.75, 0.375, 0.75, 0.625, 0.75, 0.625, 1.0, 0.375, 1.0, 0.375, 0.0, 0.625, 0.0, 0.625, 0.25, 0.375, 0.25, 0.125, 0.5, 0.375, 0.5, 0.375, 0.75, 0.125, 0.75, 0.375, 0.5, 0.625, 0.5, 0.625, 0.75, 0.375, 0.75, 0.375, 0.25, 0.625, 0.25, 0.625, 0.5, 0.375, 0.5, 0.625, 0.5, 0.875, 0.5, 0.875, 0.75, 0.625, 0.75, 0.375, 0.75, 0.625, 0.75, 0.625, 1.0, 0.375, 1.0, 0.375, 0.0, 0.625, 0.0, 0.625, 0.25, 0.375, 0.25, 0.125, 0.5, 0.375, 0.5, 0.375, 0.75, 0.125, 0.75, 0.375, 0.5, 0.625, 0.5, 0.625, 0.75, 0.375, 0.75, 0.375, 0.25, 0.625, 0.25, 0.625, 0.5, 0.375, 0.5, 0.625, 0.5, 0.875, 0.5, 0.875, 0.75, 0.625, 0.75, 0.375, 0.75, 0.625, 0.75, 0.625, 1.0, 0.375, 1.0, 0.375, 0.0, 0.625, 0.0, 0.625, 0.25, 0.375, 0.25, 0.125, 0.5, 0.375, 0.5, 0.375, 0.75, 0.125, 0.75, 0.375, 0.5, 0.625, 0.5, 0.625, 0.75, 0.375, 0.75, 0.375, 0.25, 0.625, 0.25, 0.625, 0.5, 0.375, 0.5, 0.0, 0.0, 0.0, 0.0, 0.0, 0.0, 0.0, 0.0, 0.0, 0.0, 0.0, 0.0, 0.0, 0.0, 0.0, 0.0, 0.0, 0.0, 0.0, 0.0, 0.0, 0.0, 0.0, 0.0, 0.0, 0.0, 0.0, 0.0, 0.0, 0.0, 0.0, 0.0, 0.0, 0.0, 0.0, 0.0, 0.0, 0.0, 0.0, 0.0, 0.0, 0.0, 0.0, 0.0, 0.0, 0.0, 0.0, 0.0, 0.0, 0.0, 0.0, 0.0, 0.0, 0.0, 0.0, 0.0, 0.0, 0.0, 0.0, 0.0, 0.0, 0.0, 0.0, 0.0, 0.0, 0.0, 0.0, 0.0, 0.0, 0.0, 0.0, 0.0, 0.0, 0.0, 0.0, 0.0, 0.0, 0.0, 0.0, 0.0, 0.0, 0.0, 0.0, 0.0, 0.0, 0.0, 0.0, 0.0, 0.0, 0.0, 0.0, 0.0, 0.0, 0.0, 0.0, 0.0, 0.625, 0.5, 0.875, 0.5, 0.875, 0.75, 0.625, 0.75, 0.375, 0.75, 0.625, 0.75, 0.625, 1.0, 0.375, 1.0, 0.375, 0.0, 0.625, 0.0, 0.625, 0.25, 0.375, 0.25, 0.125, 0.5, 0.375, 0.5, 0.375, 0.75, 0.125, 0.75, 0.375, 0.5, 0.625, 0.5, 0.625, 0.75, 0.375, 0.75, 0.375, 0.25, 0.625, 0.25, 0.625, 0.5, 0.375, 0.5, 0.625, 0.5, 0.875, 0.5, 0.875, 0.75, 0.625, 0.75, 0.375, 0.75, 0.625, 0.75, 0.625, 1.0, 0.375, 1.0, 0.375, 0.0, 0.625, 0.0, 0.625, 0.25, 0.375, 0.25, 0.125, 0.5, 0.375, 0.5, 0.375, 0.75, 0.125, 0.75, 0.375, 0.5, 0.625, 0.5, 0.625, 0.75, 0.375, 0.75, 0.375, 0.25, 0.625, 0.25, 0.625, 0.5, 0.375, 0.5, 0.625, 0.5, 0.875, 0.5, 0.875, 0.75, 0.625, 0.75, 0.375, 0.75, 0.625, 0.75, 0.625, 1.0, 0.375, 1.0, 0.375, 0.0, 0.625, 0.0, 0.625, 0.25, 0.375, 0.25, 0.125, 0.5, 0.375, 0.5, 0.375, 0.75, 0.125, 0.75, 0.375, 0.5, 0.625, 0.5, 0.625, 0.75, 0.375, 0.75, 0.375, 0.25, 0.625, 0.25, 0.625, 0.5, 0.375, 0.5, 0.625, 0.5, 0.875, 0.5, 0.875, 0.75, 0.625, 0.75, 0.375, 0.75, 0.625, 0.75, 0.625, 1.0, 0.375, 1.0, 0.375, 0.0, 0.625, 0.0, 0.625, 0.25, 0.375, 0.25, 0.125, 0.5, 0.375, 0.5, 0.375, 0.75, 0.125, 0.75, 0.375, 0.5, 0.625, 0.5, 0.625, 0.75, 0.375, 0.75, 0.375, 0.25, 0.625, 0.25, 0.625, 0.5, 0.375, 0.5, 0.625, 0.5, 0.875, 0.5, 0.875, 0.75, 0.625, 0.75, 0.375, 0.75, 0.625, 0.75, 0.625, 1.0, 0.375, 1.0, 0.375, 0.0, 0.625, 0.0, 0.625, 0.25, 0.375, 0.25, 0.125, 0.5, 0.375, 0.5, 0.375, 0.75, 0.125, 0.75, 0.375, 0.5, 0.625, 0.5, 0.625, 0.75, 0.375, 0.75, 0.375, 0.25, 0.625, 0.25, 0.625, 0.5, 0.375, 0.5, 0.625, 0.5, 0.875, 0.5, 0.875, 0.75, 0.625, 0.75, 0.375, 0.75, 0.625, 0.75, 0.625, 1.0, 0.375, 1.0, 0.375, 0.0, 0.625, 0.0, 0.625, 0.25, 0.375, 0.25, 0.125, 0.5, 0.375, 0.5, 0.375, 0.75, 0.125, 0.75, 0.375, 0.5, 0.625, 0.5, 0.625, 0.75, 0.375, 0.75, 0.375, 0.25, 0.625, 0.25, 0.625, 0.5, 0.375, 0.5, 0.0, 0.0, 0.0, 0.0, 0.0, 0.0, 0.0, 0.0, 0.0, 0.0, 0.0, 0.0, 0.0, 0.0, 0.0, 0.0, 0.0, 0.0, 0.0, 0.0, 0.0, 0.0, 0.0, 0.0, 0.0, 0.0, 0.0, 0.0, 0.0, 0.0, 0.0, 0.0, 0.0, 0.0, 0.0, 0.0, 0.0, 0.0, 0.0, 0.0, 0.0, 0.0, 0.0, 0.0, 0.0, 0.0, 0.0, 0.0, 0.0, 0.0, 0.0, 0.0, 0.0, 0.0, 0.0, 0.0, 0.0, 0.0, 0.0, 0.0, 0.0, 0.0, 0.0, 0.0, 0.0, 0.0, 0.0, 0.0, 0.0, 0.0, 0.0, 0.0, 0.0, 0.0, 0.0, 0.0, 0.0, 0.0, 0.0, 0.0, 0.0, 0.0, 0.0, 0.0, 0.0, 0.0, 0.0, 0.0, 0.0, 0.0, 0.0, 0.0, 0.0, 0.0, 0.0, 0.0, 0.625, 0.5, 0.875, 0.5, 0.875, 0.75, 0.625, 0.75, 0.375, 0.75, 0.625, 0.75, 0.625, 1.0, 0.375, 1.0, 0.375, 0.0, 0.625, 0.0, 0.625, 0.25, 0.375, 0.25, 0.125, 0.5, 0.375, 0.5, 0.375, 0.75, 0.125, 0.75, 0.375, 0.5, 0.625, 0.5, 0.625, 0.75, 0.375, 0.75, 0.375, 0.25, 0.625, 0.25, 0.625, 0.5, 0.375, 0.5, 0.625, 0.5, 0.875, 0.5, 0.875, 0.75, 0.625, 0.75, 0.375, 0.75, 0.625, 0.75, 0.625, 1.0, 0.375, 1.0, 0.375, 0.0, 0.625, 0.0, 0.625, 0.25, 0.375, 0.25, 0.125, 0.5, 0.375, 0.5, 0.375, 0.75, 0.125, 0.75, 0.375, 0.5, 0.625, 0.5, 0.625, 0.75, 0.375, 0.75, 0.375, 0.25, 0.625, 0.25, 0.625, 0.5, 0.375, 0.5, 0.625, 0.5, 0.875, 0.5, 0.875, 0.75, 0.625, 0.75, 0.375, 0.75, 0.625, 0.75, 0.625, 1.0, 0.375, 1.0, 0.375, 0.0, 0.625, 0.0, 0.625, 0.25, 0.375, 0.25, 0.125, 0.5, 0.375, 0.5, 0.375, 0.75, 0.125, 0.75, 0.375, 0.5, 0.625, 0.5, 0.625, 0.75, 0.375, 0.75, 0.375, 0.25, 0.625, 0.25, 0.625, 0.5, 0.375, 0.5, 0.625, 0.5, 0.875, 0.5, 0.875, 0.75, 0.625, 0.75, 0.375, 0.75, 0.625, 0.75, 0.625, 1.0, 0.375, 1.0, 0.375, 0.0, 0.625, 0.0, 0.625, 0.25, 0.375, 0.25, 0.125, 0.5, 0.375, 0.5, 0.375, 0.75, 0.125, 0.75, 0.375, 0.5, 0.625, 0.5, 0.625, 0.75, 0.375, 0.75, 0.375, 0.25, 0.625, 0.25, 0.625, 0.5, 0.375, 0.5, 0.625, 0.5, 0.875, 0.5, 0.875, 0.75, 0.625, 0.75, 0.375, 0.75, 0.625, 0.75, 0.625, 1.0, 0.375, 1.0, 0.375, 0.0, 0.625, 0.0, 0.625, 0.25, 0.375, 0.25, 0.125, 0.5, 0.375, 0.5, 0.375, 0.75, 0.125, 0.75, 0.375, 0.5, 0.625, 0.5, 0.625, 0.75, 0.375, 0.75, 0.375, 0.25, 0.625, 0.25, 0.625, 0.5, 0.375, 0.5, 0.625, 0.5, 0.875, 0.5, 0.875, 0.75, 0.625, 0.75, 0.375, 0.75, 0.625, 0.75, 0.625, 1.0, 0.375, 1.0, 0.375, 0.0, 0.625, 0.0, 0.625, 0.25, 0.375, 0.25, 0.125, 0.5, 0.375, 0.5, 0.375, 0.75, 0.125, 0.75, 0.375, 0.5, 0.625, 0.5, 0.625, 0.75, 0.375, 0.75, 0.375, 0.25, 0.625, 0.25, 0.625, 0.5, 0.375, 0.5, 0.0, 0.0, 0.0, 0.0, 0.0, 0.0, 0.0, 0.0, 0.0, 0.0, 0.0, 0.0, 0.0, 0.0, 0.0, 0.0, 0.0, 0.0, 0.0, 0.0, 0.0, 0.0, 0.0, 0.0, 0.0, 0.0, 0.0, 0.0, 0.0, 0.0, 0.0, 0.0, 0.0, 0.0, 0.0, 0.0, 0.0, 0.0, 0.0, 0.0, 0.0, 0.0, 0.0, 0.0, 0.0, 0.0, 0.0, 0.0])
me_002.materials.append(mat_material_001)
me_002.materials.append(None)
me_002.materials.append(None)
me_002.materials.append(mat_material_002)
me_002.update()
me_002.normals_split_custom_set([tuple(v) for v in zip(*[iter([-1.0, 0.0, 0.0, -1.0, 0.0, 0.0, -1.0, 0.0, 0.0, -1.0, 0.0, 0.0, 0.0, 1.0, 0.0, 0.0, 1.0, 0.0, 0.0, 1.0, 0.0, 0.0, 1.0, 0.0, 1.0, 0.0, 0.0, 1.0, 0.0, 0.0, 1.0, 0.0, 0.0, 1.0, 0.0, 0.0, 0.0, -1.0, 0.0, 0.0, -1.0, 0.0, 0.0, -1.0, 0.0, 0.0, -1.0, 0.0, 0.0, 0.0, -1.0, 0.0, 0.0, -1.0, 0.0, 0.0, -1.0, 0.0, 0.0, -1.0, 0.0, 0.0, 1.0, 0.0, 0.0, 1.0, 0.0, 0.0, 1.0, 0.0, 0.0, 1.0, 0.0, 0.0, 1.0, 0.0, 0.0, 1.0, 0.0, 0.0, 1.0, 0.0, 0.0, 1.0, 0.0, -1.0, 0.0, 0.0, -1.0, 0.0, 0.0, -1.0, 0.0, 0.0, -1.0, 0.0, -1.0, 0.0, 0.0, -1.0, 0.0, 0.0, -1.0, 0.0, 0.0, -1.0, 0.0, 0.0, 0.0, 0.0, -1.0, 0.0, 0.0, -1.0, 0.0, 0.0, -1.0, 0.0, 0.0, -1.0, 1.0, 0.0, 0.0, 1.0, 0.0, 0.0, 1.0, 0.0, 0.0, 1.0, 0.0, 0.0, 0.0, 1.0, 0.0, 0.0, 1.0, 0.0, 0.0, 1.0, 0.0, 0.0, 1.0, 0.0, 0.0, 0.0, 1.0, 0.0, 0.0, 1.0, 0.0, 0.0, 1.0, 0.0, 0.0, 1.0, 0.0, -1.0, 0.0, 0.0, -1.0, 0.0, 0.0, -1.0, 0.0, 0.0, -1.0, 0.0, -1.0, 0.0, 0.0, -1.0, 0.0, 0.0, -1.0, 0.0, 0.0, -1.0, 0.0, 0.0, 0.0, 0.0, -1.0, 0.0, 0.0, -1.0, 0.0, 0.0, -1.0, 0.0, 0.0, -1.0, 1.0, 0.0, 0.0, 1.0, 0.0, 0.0, 1.0, 0.0, 0.0, 1.0, 0.0, 0.0, 0.0, 1.0, 0.0, 0.0, 1.0, 0.0, 0.0, 1.0, 0.0, 0.0, 1.0, 0.0, 0.0, 0.0, 1.0, 0.0, 0.0, 1.0, 0.0, 0.0, 1.0, 0.0, 0.0, 1.0, 0.0, -1.0, 0.0, 0.0, -1.0, 0.0, 0.0, -1.0, 0.0, 0.0, -1.0, 0.0, -1.0, 0.0, 0.0, -1.0, 0.0, 0.0, -1.0, 0.0, 0.0, -1.0, 0.0, 0.0, 0.0, 0.0, -1.0, 0.0, 0.0, -1.0, 0.0, 0.0, -1.0, 0.0, 0.0, -1.0, 1.0, 0.0, 0.0, 1.0, 0.0, 0.0, 1.0, 0.0, 0.0, 1.0, 0.0, 0.0, 0.0, 1.0, 0.0, 0.0, 1.0, 0.0, 0.0, 1.0, 0.0, 0.0, 1.0, 0.0, 1.0, 0.0, 0.0, 1.0, 0.0, 0.0, 1.0, 0.0, 0.0, 1.0, 0.0, 0.0, 3.576e-08, -1.0, -2.235e-08, 3.576e-08, -1.0, -2.235e-08, 3.576e-08, -1.0, -2.235e-08, 3.576e-08, -1.0, -2.235e-08, -3.482e-06, 0.0, 1.0, -3.482e-06, 0.0, 1.0, -3.482e-06, 0.0, 1.0, -3.482e-06, 0.0, 1.0, -1.0, 0.0, 0.0, -1.0, 0.0, 0.0, -1.0, 0.0, 0.0, -1.0, 0.0, 0.0, 3.278e-06, 0.0, -1.0, 3.278e-06, 0.0, -1.0, 3.278e-06, 0.0, -1.0, 3.278e-06, 0.0, -1.0, -3.576e-08, 1.0, 4.47e-08, -3.576e-08, 1.0, 4.47e-08, -3.576e-08, 1.0, 4.47e-08, -3.576e-08, 1.0, 4.47e-08, 0.0, 0.0, 1.0, 0.0, 0.0, 1.0, 0.0, 0.0, 1.0, 0.0, 0.0, 1.0, 0.0, -1.0, 0.0, 0.0, -1.0, 0.0, 0.0, -1.0, 0.0, 0.0, -1.0, 0.0, -1.0, 0.0, 0.0, -1.0, 0.0, 0.0, -1.0, 0.0, 0.0, -1.0, 0.0, 0.0, 0.0, 0.0, -1.0, 0.0, 0.0, -1.0, 0.0, 0.0, -1.0, 0.0, 0.0, -1.0, 1.0, 0.0, 0.0, 1.0, 0.0, 0.0, 1.0, 0.0, 0.0, 1.0, 0.0, 0.0, 0.0, 1.0, 0.0, 0.0, 1.0, 0.0, 0.0, 1.0, 0.0, 0.0, 1.0, 0.0, 1.0, 0.0, 0.0, 1.0, 0.0, 0.0, 1.0, 0.0, 0.0, 1.0, 0.0, 0.0, 3.576e-08, -1.0, -4.47e-08, 3.576e-08, -1.0, -4.47e-08, 3.576e-08, -1.0, -4.47e-08, 3.576e-08, -1.0, -4.47e-08, -1.872e-06, 0.0, 1.0, -1.872e-06, 0.0, 1.0, -1.872e-06, 0.0, 1.0, -1.872e-06, 0.0, 1.0, -1.0, 0.0, 0.0, -1.0, 0.0, 0.0, -1.0, 0.0, 0.0, -1.0, 0.0, 0.0, 3.278e-06, 0.0, -1.0, 3.278e-06, 0.0, -1.0, 3.278e-06, 0.0, -1.0, 3.278e-06, 0.0, -1.0, -3.576e-08, 1.0, 2.235e-08, -3.576e-08, 1.0, 2.235e-08, -3.576e-08, 1.0, 2.235e-08, -3.576e-08, 1.0, 2.235e-08, 0.0, -5.722e-06, 1.0, 0.0, -5.722e-06, 1.0, 0.0, -5.722e-06, 1.0, 0.0, -5.722e-06, 1.0, 0.0, 1.0, 4.395e-09, 0.0, 1.0, 4.395e-09, 0.0, 1.0, 4.395e-09, 0.0, 1.0, 4.395e-09, 0.0, 5.722e-06, -1.0, 0.0, 5.722e-06, -1.0, 0.0, 5.722e-06, -1.0, 0.0, 5.722e-06, -1.0, 0.0, -1.0, -4.395e-09, 0.0, -1.0, -4.395e-09, 0.0, -1.0, -4.395e-09, 0.0, -1.0, -4.395e-09, -1.0, -9.376e-08, -2.93e-09, -1.0, -9.376e-08, -2.93e-09, -1.0, -9.376e-08, -2.93e-09, -1.0, -9.376e-08, -2.93e-09, 1.0, 4.688e-08, 2.93e-09, 1.0, 4.688e-08, 2.93e-09, 1.0, 4.688e-08, 2.93e-09, 1.0, 4.688e-08, 2.93e-09, -1.0, 0.0, 0.0, -1.0, 0.0, 0.0, -1.0, 0.0, 0.0, -1.0, 0.0, 0.0, 0.0, 1.0, 0.0, 0.0, 1.0, 0.0, 0.0, 1.0, 0.0, 0.0, 1.0, 0.0, 1.0, 0.0, 0.0, 1.0, 0.0, 0.0, 1.0, 0.0, 0.0, 1.0, 0.0, 0.0, 0.0, -1.0, 0.0, 0.0, -1.0, 0.0, 0.0, -1.0, 0.0, 0.0, -1.0, 0.0, 0.0, 0.0, -1.0, 0.0, 0.0, -1.0, 0.0, 0.0, -1.0, 0.0, 0.0, -1.0, 0.0, 0.0, 1.0, 0.0, 0.0, 1.0, 0.0, 0.0, 1.0, 0.0, 0.0, 1.0, 0.0, 0.0, 1.0, 0.0, 0.0, 1.0, 0.0, 0.0, 1.0, 0.0, 0.0, 1.0, 0.0, -1.0, 0.0, 0.0, -1.0, 0.0, 0.0, -1.0, 0.0, 0.0, -1.0, 0.0, -1.0, 0.0, 0.0, -1.0, 0.0, 0.0, -1.0, 0.0, 0.0, -1.0, 0.0, 0.0, 0.0, 0.0, -1.0, 0.0, 0.0, -1.0, 0.0, 0.0, -1.0, 0.0, 0.0, -1.0, 1.0, 0.0, 0.0, 1.0, 0.0, 0.0, 1.0, 0.0, 0.0, 1.0, 0.0, 0.0, 0.0, 1.0, 0.0, 0.0, 1.0, 0.0, 0.0, 1.0, 0.0, 0.0, 1.0, 0.0, 0.0, 0.0, 1.0, 0.0, 0.0, 1.0, 0.0, 0.0, 1.0, 0.0, 0.0, 1.0, 0.0, -1.0, 0.0, 0.0, -1.0, 0.0, 0.0, -1.0, 0.0, 0.0, -1.0, 0.0, -1.0, 0.0, 0.0, -1.0, 0.0, 0.0, -1.0, 0.0, 0.0, -1.0, 0.0, 0.0, 0.0, 0.0, -1.0, 0.0, 0.0, -1.0, 0.0, 0.0, -1.0, 0.0, 0.0, -1.0, 1.0, 0.0, 0.0, 1.0, 0.0, 0.0, 1.0, 0.0, 0.0, 1.0, 0.0, 0.0, 0.0, 1.0, 0.0, 0.0, 1.0, 0.0, 0.0, 1.0, 0.0, 0.0, 1.0, 0.0, 0.0, 0.0, 1.0, 0.0, 0.0, 1.0, 0.0, 0.0, 1.0, 0.0, 0.0, 1.0, 0.0, -1.0, 0.0, 0.0, -1.0, 0.0, 0.0, -1.0, 0.0, 0.0, -1.0, 0.0, -1.0, 0.0, 0.0, -1.0, 0.0, 0.0, -1.0, 0.0, 0.0, -1.0, 0.0, 0.0, 0.0, 0.0, -1.0, 0.0, 0.0, -1.0, 0.0, 0.0, -1.0, 0.0, 0.0, -1.0, 1.0, 0.0, 0.0, 1.0, 0.0, 0.0, 1.0, 0.0, 0.0, 1.0, 0.0, 0.0, 0.0, 1.0, 0.0, 0.0, 1.0, 0.0, 0.0, 1.0, 0.0, 0.0, 1.0, 0.0, 1.0, 0.0, 0.0, 1.0, 0.0, 0.0, 1.0, 0.0, 0.0, 1.0, 0.0, 0.0, 3.576e-08, -1.0, -2.235e-08, 3.576e-08, -1.0, -2.235e-08, 3.576e-08, -1.0, -2.235e-08, 3.576e-08, -1.0, -2.235e-08, -3.482e-06, 0.0, 1.0, -3.482e-06, 0.0, 1.0, -3.482e-06, 0.0, 1.0, -3.482e-06, 0.0, 1.0, -1.0, 0.0, 0.0, -1.0, 0.0, 0.0, -1.0, 0.0, 0.0, -1.0, 0.0, 0.0, 3.278e-06, 0.0, -1.0, 3.278e-06, 0.0, -1.0, 3.278e-06, 0.0, -1.0, 3.278e-06, 0.0, -1.0, -3.576e-08, 1.0, 4.47e-08, -3.576e-08, 1.0, 4.47e-08, -3.576e-08, 1.0, 4.47e-08, -3.576e-08, 1.0, 4.47e-08, 0.0, 0.0, 1.0, 0.0, 0.0, 1.0, 0.0, 0.0, 1.0, 0.0, 0.0, 1.0, 0.0, -1.0, 0.0, 0.0, -1.0, 0.0, 0.0, -1.0, 0.0, 0.0, -1.0, 0.0, -1.0, 0.0, 0.0, -1.0, 0.0, 0.0, -1.0, 0.0, 0.0, -1.0, 0.0, 0.0, 0.0, 0.0, -1.0, 0.0, 0.0, -1.0, 0.0, 0.0, -1.0, 0.0, 0.0, -1.0, 1.0, 0.0, 0.0, 1.0, 0.0, 0.0, 1.0, 0.0, 0.0, 1.0, 0.0, 0.0, 0.0, 1.0, 0.0, 0.0, 1.0, 0.0, 0.0, 1.0, 0.0, 0.0, 1.0, 0.0, 1.0, 0.0, 0.0, 1.0, 0.0, 0.0, 1.0, 0.0, 0.0, 1.0, 0.0, 0.0, 3.576e-08, -1.0, -4.47e-08, 3.576e-08, -1.0, -4.47e-08, 3.576e-08, -1.0, -4.47e-08, 3.576e-08, -1.0, -4.47e-08, -1.872e-06, 0.0, 1.0, -1.872e-06, 0.0, 1.0, -1.872e-06, 0.0, 1.0, -1.872e-06, 0.0, 1.0, -1.0, 0.0, 0.0, -1.0, 0.0, 0.0, -1.0, 0.0, 0.0, -1.0, 0.0, 0.0, 3.278e-06, 0.0, -1.0, 3.278e-06, 0.0, -1.0, 3.278e-06, 0.0, -1.0, 3.278e-06, 0.0, -1.0, -3.576e-08, 1.0, 2.235e-08, -3.576e-08, 1.0, 2.235e-08, -3.576e-08, 1.0, 2.235e-08, -3.576e-08, 1.0, 2.235e-08, 0.0, -5.722e-06, 1.0, 0.0, -5.722e-06, 1.0, 0.0, -5.722e-06, 1.0, 0.0, -5.722e-06, 1.0, 0.0, 1.0, 4.395e-09, 0.0, 1.0, 4.395e-09, 0.0, 1.0, 4.395e-09, 0.0, 1.0, 4.395e-09, 0.0, 5.722e-06, -1.0, 0.0, 5.722e-06, -1.0, 0.0, 5.722e-06, -1.0, 0.0, 5.722e-06, -1.0, 0.0, -1.0, -4.395e-09, 0.0, -1.0, -4.395e-09, 0.0, -1.0, -4.395e-09, 0.0, -1.0, -4.395e-09, -1.0, -9.376e-08, -2.93e-09, -1.0, -9.376e-08, -2.93e-09, -1.0, -9.376e-08, -2.93e-09, -1.0, -9.376e-08, -2.93e-09, 1.0, 4.688e-08, 2.93e-09, 1.0, 4.688e-08, 2.93e-09, 1.0, 4.688e-08, 2.93e-09, 1.0, 4.688e-08, 2.93e-09, -1.0, 0.0, 0.0, -1.0, 0.0, 0.0, -1.0, 0.0, 0.0, -1.0, 0.0, 0.0, 0.0, 1.0, 0.0, 0.0, 1.0, 0.0, 0.0, 1.0, 0.0, 0.0, 1.0, 0.0, 1.0, 0.0, 0.0, 1.0, 0.0, 0.0, 1.0, 0.0, 0.0, 1.0, 0.0, 0.0, 0.0, -1.0, 0.0, 0.0, -1.0, 0.0, 0.0, -1.0, 0.0, 0.0, -1.0, 0.0, 0.0, 0.0, -1.0, 0.0, 0.0, -1.0, 0.0, 0.0, -1.0, 0.0, 0.0, -1.0, 0.0, 0.0, 1.0, 0.0, 0.0, 1.0, 0.0, 0.0, 1.0, 0.0, 0.0, 1.0, 0.0, 0.0, 1.0, 0.0, 0.0, 1.0, 0.0, 0.0, 1.0, 0.0, 0.0, 1.0, 0.0, -1.0, 0.0, 0.0, -1.0, 0.0, 0.0, -1.0, 0.0, 0.0, -1.0, 0.0, -1.0, 0.0, 0.0, -1.0, 0.0, 0.0, -1.0, 0.0, 0.0, -1.0, 0.0, 0.0, 0.0, 0.0, -1.0, 0.0, 0.0, -1.0, 0.0, 0.0, -1.0, 0.0, 0.0, -1.0, 1.0, 0.0, 0.0, 1.0, 0.0, 0.0, 1.0, 0.0, 0.0, 1.0, 0.0, 0.0, 0.0, 1.0, 0.0, 0.0, 1.0, 0.0, 0.0, 1.0, 0.0, 0.0, 1.0, 0.0, 0.0, 0.0, 1.0, 0.0, 0.0, 1.0, 0.0, 0.0, 1.0, 0.0, 0.0, 1.0, 0.0, -1.0, 0.0, 0.0, -1.0, 0.0, 0.0, -1.0, 0.0, 0.0, -1.0, 0.0, -1.0, 0.0, 0.0, -1.0, 0.0, 0.0, -1.0, 0.0, 0.0, -1.0, 0.0, 0.0, 0.0, 0.0, -1.0, 0.0, 0.0, -1.0, 0.0, 0.0, -1.0, 0.0, 0.0, -1.0, 1.0, 0.0, 0.0, 1.0, 0.0, 0.0, 1.0, 0.0, 0.0, 1.0, 0.0, 0.0, 0.0, 1.0, 0.0, 0.0, 1.0, 0.0, 0.0, 1.0, 0.0, 0.0, 1.0, 0.0, 0.0, 0.0, 1.0, 0.0, 0.0, 1.0, 0.0, 0.0, 1.0, 0.0, 0.0, 1.0, 0.0, -1.0, 0.0, 0.0, -1.0, 0.0, 0.0, -1.0, 0.0, 0.0, -1.0, 0.0, -1.0, 0.0, 0.0, -1.0, 0.0, 0.0, -1.0, 0.0, 0.0, -1.0, 0.0, 0.0, 0.0, 0.0, -1.0, 0.0, 0.0, -1.0, 0.0, 0.0, -1.0, 0.0, 0.0, -1.0, 1.0, 0.0, 0.0, 1.0, 0.0, 0.0, 1.0, 0.0, 0.0, 1.0, 0.0, 0.0, 0.0, 1.0, 0.0, 0.0, 1.0, 0.0, 0.0, 1.0, 0.0, 0.0, 1.0, 0.0, 1.0, 0.0, 0.0, 1.0, 0.0, 0.0, 1.0, 0.0, 0.0, 1.0, 0.0, 0.0, 3.576e-08, -1.0, -2.235e-08, 3.576e-08, -1.0, -2.235e-08, 3.576e-08, -1.0, -2.235e-08, 3.576e-08, -1.0, -2.235e-08, -3.482e-06, 0.0, 1.0, -3.482e-06, 0.0, 1.0, -3.482e-06, 0.0, 1.0, -3.482e-06, 0.0, 1.0, -1.0, 0.0, 0.0, -1.0, 0.0, 0.0, -1.0, 0.0, 0.0, -1.0, 0.0, 0.0, 3.278e-06, 0.0, -1.0, 3.278e-06, 0.0, -1.0, 3.278e-06, 0.0, -1.0, 3.278e-06, 0.0, -1.0, -3.576e-08, 1.0, 4.47e-08, -3.576e-08, 1.0, 4.47e-08, -3.576e-08, 1.0, 4.47e-08, -3.576e-08, 1.0, 4.47e-08, 0.0, 0.0, 1.0, 0.0, 0.0, 1.0, 0.0, 0.0, 1.0, 0.0, 0.0, 1.0, 0.0, -1.0, 0.0, 0.0, -1.0, 0.0, 0.0, -1.0, 0.0, 0.0, -1.0, 0.0, -1.0, 0.0, 0.0, -1.0, 0.0, 0.0, -1.0, 0.0, 0.0, -1.0, 0.0, 0.0, 0.0, 0.0, -1.0, 0.0, 0.0, -1.0, 0.0, 0.0, -1.0, 0.0, 0.0, -1.0, 1.0, 0.0, 0.0, 1.0, 0.0, 0.0, 1.0, 0.0, 0.0, 1.0, 0.0, 0.0, 0.0, 1.0, 0.0, 0.0, 1.0, 0.0, 0.0, 1.0, 0.0, 0.0, 1.0, 0.0, 1.0, 0.0, 0.0, 1.0, 0.0, 0.0, 1.0, 0.0, 0.0, 1.0, 0.0, 0.0, 3.576e-08, -1.0, -4.47e-08, 3.576e-08, -1.0, -4.47e-08, 3.576e-08, -1.0, -4.47e-08, 3.576e-08, -1.0, -4.47e-08, -1.872e-06, 0.0, 1.0, -1.872e-06, 0.0, 1.0, -1.872e-06, 0.0, 1.0, -1.872e-06, 0.0, 1.0, -1.0, 0.0, 0.0, -1.0, 0.0, 0.0, -1.0, 0.0, 0.0, -1.0, 0.0, 0.0, 3.278e-06, 0.0, -1.0, 3.278e-06, 0.0, -1.0, 3.278e-06, 0.0, -1.0, 3.278e-06, 0.0, -1.0, -3.576e-08, 1.0, 2.235e-08, -3.576e-08, 1.0, 2.235e-08, -3.576e-08, 1.0, 2.235e-08, -3.576e-08, 1.0, 2.235e-08, 0.0, -5.722e-06, 1.0, 0.0, -5.722e-06, 1.0, 0.0, -5.722e-06, 1.0, 0.0, -5.722e-06, 1.0, 0.0, 1.0, 4.395e-09, 0.0, 1.0, 4.395e-09, 0.0, 1.0, 4.395e-09, 0.0, 1.0, 4.395e-09, 0.0, 5.722e-06, -1.0, 0.0, 5.722e-06, -1.0, 0.0, 5.722e-06, -1.0, 0.0, 5.722e-06, -1.0, 0.0, -1.0, -4.395e-09, 0.0, -1.0, -4.395e-09, 0.0, -1.0, -4.395e-09, 0.0, -1.0, -4.395e-09, -1.0, -9.376e-08, -2.93e-09, -1.0, -9.376e-08, -2.93e-09, -1.0, -9.376e-08, -2.93e-09, -1.0, -9.376e-08, -2.93e-09, 1.0, 4.688e-08, 2.93e-09, 1.0, 4.688e-08, 2.93e-09, 1.0, 4.688e-08, 2.93e-09, 1.0, 4.688e-08, 2.93e-09])] * 3)])

# ---- objects
ob_x = bpy.data.objects.new('хитбокс', me_cube_001)
ob_desk_lod0 = bpy.data.objects.new('Desk_LOD0', me_002)

# ---- transforms, parenting, visibility, modifiers, constraints
ob_x.location = (0.0, 0.0, 0.0)
ob_x.rotation_euler = (-1.629e-07, 0.0, 0.0)
ob_x.color = (0.8, 0.8, 0.8, 1.0)
ob_desk_lod0.location = (0.0, 0.0, 0.0)
ob_desk_lod0.rotation_euler = (-2.821e-07, 0.0, 0.0)
ob_desk_lod0.scale = (1.2, 1.8, 0.05)
ob_desk_lod0.color = (0.8, 0.8, 0.8, 1.0)

# ---- collection membership
scene.collection.objects.link(ob_x)
col_collection.objects.link(ob_desk_lod0)

# ---- scene / render settings (as saved in the file)
scene.frame_start = 1; scene.frame_end = 250; scene.frame_set(1)
scene.render.engine = 'BLENDER_EEVEE_NEXT'
scene.cycles.sampling_pattern = 'TABULATED_SOBOL'
scene.cycles.use_light_tree = False
scene.cycles.bake_type = 'DIFFUSE'
scene.view_settings.view_transform = 'Filmic'
bpy.context.view_layer.update()

# ---- added for rendering (the .blend has no active camera and no usable light): camera, sun
cam_auto = bpy.data.cameras.new('AutoCamera')
cam_auto.lens = 50.0
cam_auto.sensor_width = 36.0
cam_auto.clip_end = 1000.0
ob_auto_camera = bpy.data.objects.new('AutoCamera', cam_auto)
scene.collection.objects.link(ob_auto_camera)
ob_auto_camera.location = (4.54643, -5.44896, 2.5698)
ob_auto_camera.rotation_euler = (1.09748, -7.21219e-08, 0.694738)
scene.camera = ob_auto_camera
light_auto_sun = bpy.data.lights.new('AutoSun', 'SUN')
light_auto_sun.energy = 3.0
light_auto_sun.angle = 0.0523599
ob_auto_sun = bpy.data.objects.new('AutoSun', light_auto_sun)
scene.collection.objects.link(ob_auto_sun)
ob_auto_sun.rotation_euler = (0.872665, 0.174533, 0.523599)
bpy.context.view_layer.update()
